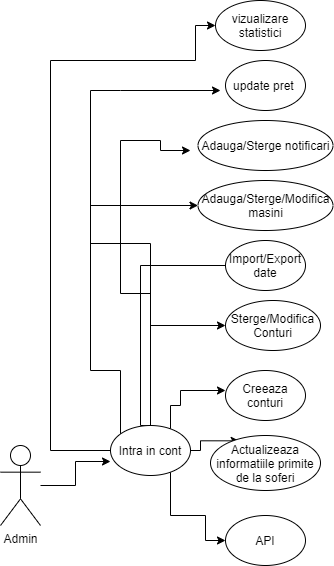

The diagram above was exported from draw.io. Its source (the exported page's mxGraphModel, read from the mxfile embedded in the PNG):
<mxGraphModel dx="782" dy="436" grid="1" gridSize="10" guides="1" tooltips="1" connect="1" arrows="1" fold="1" page="1" pageScale="1" pageWidth="850" pageHeight="1100" math="0" shadow="0">
  <root>
    <mxCell id="0" />
    <mxCell id="1" parent="0" />
    <mxCell id="TspWL9-6oGLpw_n5rDd1-4" style="edgeStyle=orthogonalEdgeStyle;rounded=0;orthogonalLoop=1;jettySize=auto;html=1;entryX=0;entryY=0.72;entryDx=0;entryDy=0;entryPerimeter=0;" parent="1" source="TspWL9-6oGLpw_n5rDd1-1" target="TspWL9-6oGLpw_n5rDd1-2" edge="1">
      <mxGeometry relative="1" as="geometry" />
    </mxCell>
    <mxCell id="TspWL9-6oGLpw_n5rDd1-1" value="Admin" style="shape=umlActor;verticalLabelPosition=bottom;verticalAlign=top;html=1;outlineConnect=0;" parent="1" vertex="1">
      <mxGeometry x="110" y="555" width="40" height="80" as="geometry" />
    </mxCell>
    <mxCell id="TspWL9-6oGLpw_n5rDd1-6" style="edgeStyle=orthogonalEdgeStyle;rounded=0;orthogonalLoop=1;jettySize=auto;html=1;entryX=0;entryY=0.5;entryDx=0;entryDy=0;" parent="1" source="TspWL9-6oGLpw_n5rDd1-2" edge="1">
      <mxGeometry relative="1" as="geometry">
        <Array as="points">
          <mxPoint x="280" y="515" />
          <mxPoint x="290" y="515" />
          <mxPoint x="290" y="500" />
        </Array>
        <mxPoint x="335" y="500" as="targetPoint" />
      </mxGeometry>
    </mxCell>
    <mxCell id="TspWL9-6oGLpw_n5rDd1-8" style="edgeStyle=orthogonalEdgeStyle;rounded=0;orthogonalLoop=1;jettySize=auto;html=1;entryX=0.261;entryY=0.097;entryDx=0;entryDy=0;entryPerimeter=0;" parent="1" source="TspWL9-6oGLpw_n5rDd1-2" target="TspWL9-6oGLpw_n5rDd1-7" edge="1">
      <mxGeometry relative="1" as="geometry">
        <Array as="points">
          <mxPoint x="310" y="560" />
          <mxPoint x="310" y="550" />
        </Array>
      </mxGeometry>
    </mxCell>
    <mxCell id="TspWL9-6oGLpw_n5rDd1-10" style="edgeStyle=orthogonalEdgeStyle;rounded=0;orthogonalLoop=1;jettySize=auto;html=1;entryX=0;entryY=0.5;entryDx=0;entryDy=0;" parent="1" source="TspWL9-6oGLpw_n5rDd1-2" target="TspWL9-6oGLpw_n5rDd1-9" edge="1">
      <mxGeometry relative="1" as="geometry">
        <Array as="points">
          <mxPoint x="280" y="625" />
          <mxPoint x="315" y="625" />
          <mxPoint x="315" y="650" />
        </Array>
      </mxGeometry>
    </mxCell>
    <mxCell id="U0Vuy8mYcmGvGuQi0K-j-4" style="edgeStyle=orthogonalEdgeStyle;rounded=0;orthogonalLoop=1;jettySize=auto;html=1;entryX=0;entryY=0.5;entryDx=0;entryDy=0;" edge="1" parent="1" source="TspWL9-6oGLpw_n5rDd1-2" target="U0Vuy8mYcmGvGuQi0K-j-3">
      <mxGeometry relative="1" as="geometry">
        <mxPoint x="340" y="410" as="targetPoint" />
        <Array as="points">
          <mxPoint x="260" y="435" />
        </Array>
      </mxGeometry>
    </mxCell>
    <mxCell id="U0Vuy8mYcmGvGuQi0K-j-6" style="edgeStyle=orthogonalEdgeStyle;rounded=0;orthogonalLoop=1;jettySize=auto;html=1;exitX=0.5;exitY=0;exitDx=0;exitDy=0;entryX=0.5;entryY=1;entryDx=0;entryDy=0;" edge="1" parent="1" source="TspWL9-6oGLpw_n5rDd1-2" target="U0Vuy8mYcmGvGuQi0K-j-5">
      <mxGeometry relative="1" as="geometry">
        <Array as="points">
          <mxPoint x="250" y="535" />
          <mxPoint x="250" y="375" />
          <mxPoint x="375" y="375" />
        </Array>
      </mxGeometry>
    </mxCell>
    <mxCell id="U0Vuy8mYcmGvGuQi0K-j-8" style="edgeStyle=orthogonalEdgeStyle;rounded=0;orthogonalLoop=1;jettySize=auto;html=1;entryX=0;entryY=0.5;entryDx=0;entryDy=0;" edge="1" parent="1" source="TspWL9-6oGLpw_n5rDd1-2" target="U0Vuy8mYcmGvGuQi0K-j-7">
      <mxGeometry relative="1" as="geometry">
        <Array as="points">
          <mxPoint x="230" y="480" />
          <mxPoint x="200" y="480" />
          <mxPoint x="200" y="315" />
        </Array>
      </mxGeometry>
    </mxCell>
    <mxCell id="U0Vuy8mYcmGvGuQi0K-j-11" style="edgeStyle=orthogonalEdgeStyle;rounded=0;orthogonalLoop=1;jettySize=auto;html=1;" edge="1" parent="1" source="TspWL9-6oGLpw_n5rDd1-2">
      <mxGeometry relative="1" as="geometry">
        <mxPoint x="330" y="200" as="targetPoint" />
        <Array as="points">
          <mxPoint x="260" y="353" />
          <mxPoint x="200" y="353" />
          <mxPoint x="200" y="200" />
          <mxPoint x="230" y="200" />
        </Array>
      </mxGeometry>
    </mxCell>
    <mxCell id="U0Vuy8mYcmGvGuQi0K-j-12" style="edgeStyle=orthogonalEdgeStyle;rounded=0;orthogonalLoop=1;jettySize=auto;html=1;" edge="1" parent="1" source="TspWL9-6oGLpw_n5rDd1-2">
      <mxGeometry relative="1" as="geometry">
        <mxPoint x="300" y="260" as="targetPoint" />
        <Array as="points">
          <mxPoint x="260" y="403" />
          <mxPoint x="230" y="403" />
          <mxPoint x="230" y="250" />
          <mxPoint x="270" y="250" />
        </Array>
      </mxGeometry>
    </mxCell>
    <mxCell id="U0Vuy8mYcmGvGuQi0K-j-14" style="edgeStyle=orthogonalEdgeStyle;rounded=0;orthogonalLoop=1;jettySize=auto;html=1;entryX=0;entryY=0.5;entryDx=0;entryDy=0;" edge="1" parent="1" source="TspWL9-6oGLpw_n5rDd1-2" target="U0Vuy8mYcmGvGuQi0K-j-13">
      <mxGeometry relative="1" as="geometry">
        <Array as="points">
          <mxPoint x="160" y="560" />
          <mxPoint x="160" y="170" />
          <mxPoint x="305" y="170" />
          <mxPoint x="305" y="135" />
        </Array>
      </mxGeometry>
    </mxCell>
    <mxCell id="TspWL9-6oGLpw_n5rDd1-2" value="Intra in cont" style="ellipse;whiteSpace=wrap;html=1;" parent="1" vertex="1">
      <mxGeometry x="220" y="535" width="80" height="50" as="geometry" />
    </mxCell>
    <mxCell id="TspWL9-6oGLpw_n5rDd1-5" value="Creeaza conturi" style="ellipse;whiteSpace=wrap;html=1;" parent="1" vertex="1">
      <mxGeometry x="335" y="480" width="80" height="50" as="geometry" />
    </mxCell>
    <mxCell id="TspWL9-6oGLpw_n5rDd1-7" value="Actualizeaza informatiile primite de la soferi" style="ellipse;whiteSpace=wrap;html=1;" parent="1" vertex="1">
      <mxGeometry x="320" y="545" width="110" height="55" as="geometry" />
    </mxCell>
    <mxCell id="TspWL9-6oGLpw_n5rDd1-9" value="API" style="ellipse;whiteSpace=wrap;html=1;" parent="1" vertex="1">
      <mxGeometry x="335" y="625" width="80" height="50" as="geometry" />
    </mxCell>
    <mxCell id="U0Vuy8mYcmGvGuQi0K-j-3" value="Sterge/Modifica Conturi" style="ellipse;whiteSpace=wrap;html=1;" vertex="1" parent="1">
      <mxGeometry x="335" y="410" width="95" height="50" as="geometry" />
    </mxCell>
    <mxCell id="U0Vuy8mYcmGvGuQi0K-j-5" value="Import/Export date" style="ellipse;whiteSpace=wrap;html=1;" vertex="1" parent="1">
      <mxGeometry x="335" y="350" width="80" height="50" as="geometry" />
    </mxCell>
    <mxCell id="U0Vuy8mYcmGvGuQi0K-j-7" value="Adauga/Sterge/Modifica masini" style="ellipse;whiteSpace=wrap;html=1;" vertex="1" parent="1">
      <mxGeometry x="307.5" y="290" width="135" height="50" as="geometry" />
    </mxCell>
    <mxCell id="U0Vuy8mYcmGvGuQi0K-j-9" value="Adauga/Sterge notificari" style="ellipse;whiteSpace=wrap;html=1;" vertex="1" parent="1">
      <mxGeometry x="307.5" y="230" width="135" height="50" as="geometry" />
    </mxCell>
    <mxCell id="U0Vuy8mYcmGvGuQi0K-j-10" value="update pret&amp;nbsp;" style="ellipse;whiteSpace=wrap;html=1;" vertex="1" parent="1">
      <mxGeometry x="335" y="170" width="80" height="50" as="geometry" />
    </mxCell>
    <mxCell id="U0Vuy8mYcmGvGuQi0K-j-13" value="vizualizare statistici" style="ellipse;whiteSpace=wrap;html=1;" vertex="1" parent="1">
      <mxGeometry x="325" y="110" width="90" height="50" as="geometry" />
    </mxCell>
  </root>
</mxGraphModel>